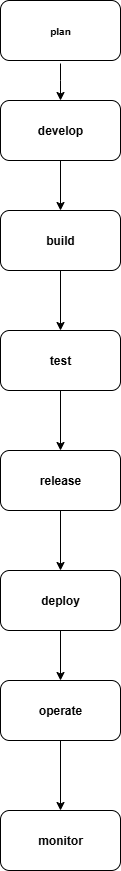

The diagram above was exported from draw.io. Its source (the exported page's mxGraphModel, read from the mxfile embedded in the PNG):
<mxGraphModel dx="749" dy="437" grid="1" gridSize="10" guides="1" tooltips="1" connect="1" arrows="1" fold="1" page="1" pageScale="1" pageWidth="850" pageHeight="1100" math="0" shadow="0">
  <root>
    <mxCell id="0" />
    <mxCell id="1" parent="0" />
    <mxCell id="Aj7B1W-HNHUU--n4wLRw-3" value="&lt;font size=&quot;1&quot;&gt;&lt;b&gt;plan&lt;/b&gt;&lt;/font&gt;" style="rounded=1;whiteSpace=wrap;html=1;" vertex="1" parent="1">
      <mxGeometry x="320" y="30" width="120" height="60" as="geometry" />
    </mxCell>
    <mxCell id="Aj7B1W-HNHUU--n4wLRw-4" value="develop" style="rounded=1;whiteSpace=wrap;html=1;fontStyle=1" vertex="1" parent="1">
      <mxGeometry x="320" y="130" width="120" height="60" as="geometry" />
    </mxCell>
    <mxCell id="Aj7B1W-HNHUU--n4wLRw-5" value="&lt;b&gt;build&lt;/b&gt;" style="rounded=1;whiteSpace=wrap;html=1;" vertex="1" parent="1">
      <mxGeometry x="320" y="240" width="120" height="60" as="geometry" />
    </mxCell>
    <mxCell id="Aj7B1W-HNHUU--n4wLRw-6" value="&lt;b&gt;test&lt;/b&gt;" style="rounded=1;whiteSpace=wrap;html=1;" vertex="1" parent="1">
      <mxGeometry x="320" y="360" width="120" height="60" as="geometry" />
    </mxCell>
    <mxCell id="Aj7B1W-HNHUU--n4wLRw-7" value="&lt;b&gt;release&lt;/b&gt;" style="rounded=1;whiteSpace=wrap;html=1;" vertex="1" parent="1">
      <mxGeometry x="320" y="480" width="120" height="60" as="geometry" />
    </mxCell>
    <mxCell id="Aj7B1W-HNHUU--n4wLRw-8" value="&lt;b&gt;deploy&lt;/b&gt;" style="rounded=1;whiteSpace=wrap;html=1;" vertex="1" parent="1">
      <mxGeometry x="320" y="600" width="120" height="60" as="geometry" />
    </mxCell>
    <mxCell id="Aj7B1W-HNHUU--n4wLRw-9" value="&lt;b&gt;operate&lt;/b&gt;" style="rounded=1;whiteSpace=wrap;html=1;" vertex="1" parent="1">
      <mxGeometry x="320" y="710" width="120" height="60" as="geometry" />
    </mxCell>
    <mxCell id="Aj7B1W-HNHUU--n4wLRw-10" value="&lt;b&gt;monitor&lt;/b&gt;" style="rounded=1;whiteSpace=wrap;html=1;" vertex="1" parent="1">
      <mxGeometry x="320" y="840" width="120" height="60" as="geometry" />
    </mxCell>
    <mxCell id="Aj7B1W-HNHUU--n4wLRw-11" value="" style="endArrow=classic;html=1;rounded=0;entryX=0.5;entryY=0;entryDx=0;entryDy=0;" edge="1" parent="1" target="Aj7B1W-HNHUU--n4wLRw-4">
      <mxGeometry width="50" height="50" relative="1" as="geometry">
        <mxPoint x="380" y="93" as="sourcePoint" />
        <mxPoint x="300" y="100" as="targetPoint" />
        <Array as="points">
          <mxPoint x="380" y="110" />
        </Array>
      </mxGeometry>
    </mxCell>
    <mxCell id="Aj7B1W-HNHUU--n4wLRw-12" value="" style="endArrow=classic;html=1;rounded=0;exitX=0.5;exitY=1;exitDx=0;exitDy=0;entryX=0.5;entryY=0;entryDx=0;entryDy=0;" edge="1" parent="1" source="Aj7B1W-HNHUU--n4wLRw-4" target="Aj7B1W-HNHUU--n4wLRw-5">
      <mxGeometry width="50" height="50" relative="1" as="geometry">
        <mxPoint x="270" y="250" as="sourcePoint" />
        <mxPoint x="320" y="200" as="targetPoint" />
      </mxGeometry>
    </mxCell>
    <mxCell id="Aj7B1W-HNHUU--n4wLRw-13" value="" style="endArrow=classic;html=1;rounded=0;exitX=0.5;exitY=1;exitDx=0;exitDy=0;entryX=0.5;entryY=0;entryDx=0;entryDy=0;" edge="1" parent="1" source="Aj7B1W-HNHUU--n4wLRw-5" target="Aj7B1W-HNHUU--n4wLRw-6">
      <mxGeometry width="50" height="50" relative="1" as="geometry">
        <mxPoint x="270" y="380" as="sourcePoint" />
        <mxPoint x="320" y="330" as="targetPoint" />
      </mxGeometry>
    </mxCell>
    <mxCell id="Aj7B1W-HNHUU--n4wLRw-14" value="" style="endArrow=classic;html=1;rounded=0;exitX=0.5;exitY=1;exitDx=0;exitDy=0;entryX=0.5;entryY=0;entryDx=0;entryDy=0;" edge="1" parent="1" source="Aj7B1W-HNHUU--n4wLRw-6" target="Aj7B1W-HNHUU--n4wLRw-7">
      <mxGeometry width="50" height="50" relative="1" as="geometry">
        <mxPoint x="270" y="490" as="sourcePoint" />
        <mxPoint x="320" y="440" as="targetPoint" />
      </mxGeometry>
    </mxCell>
    <mxCell id="Aj7B1W-HNHUU--n4wLRw-15" value="" style="endArrow=classic;html=1;rounded=0;exitX=0.5;exitY=1;exitDx=0;exitDy=0;entryX=0.5;entryY=0;entryDx=0;entryDy=0;" edge="1" parent="1" source="Aj7B1W-HNHUU--n4wLRw-7" target="Aj7B1W-HNHUU--n4wLRw-8">
      <mxGeometry width="50" height="50" relative="1" as="geometry">
        <mxPoint x="270" y="680" as="sourcePoint" />
        <mxPoint x="320" y="630" as="targetPoint" />
      </mxGeometry>
    </mxCell>
    <mxCell id="Aj7B1W-HNHUU--n4wLRw-16" value="" style="endArrow=classic;html=1;rounded=0;exitX=0.5;exitY=1;exitDx=0;exitDy=0;entryX=0.5;entryY=0;entryDx=0;entryDy=0;" edge="1" parent="1" source="Aj7B1W-HNHUU--n4wLRw-8" target="Aj7B1W-HNHUU--n4wLRw-9">
      <mxGeometry width="50" height="50" relative="1" as="geometry">
        <mxPoint x="260" y="840" as="sourcePoint" />
        <mxPoint x="310" y="790" as="targetPoint" />
      </mxGeometry>
    </mxCell>
    <mxCell id="Aj7B1W-HNHUU--n4wLRw-17" value="" style="endArrow=classic;html=1;rounded=0;exitX=0.5;exitY=1;exitDx=0;exitDy=0;entryX=0.5;entryY=0;entryDx=0;entryDy=0;" edge="1" parent="1" source="Aj7B1W-HNHUU--n4wLRw-9" target="Aj7B1W-HNHUU--n4wLRw-10">
      <mxGeometry width="50" height="50" relative="1" as="geometry">
        <mxPoint x="260" y="840" as="sourcePoint" />
        <mxPoint x="310" y="790" as="targetPoint" />
      </mxGeometry>
    </mxCell>
  </root>
</mxGraphModel>